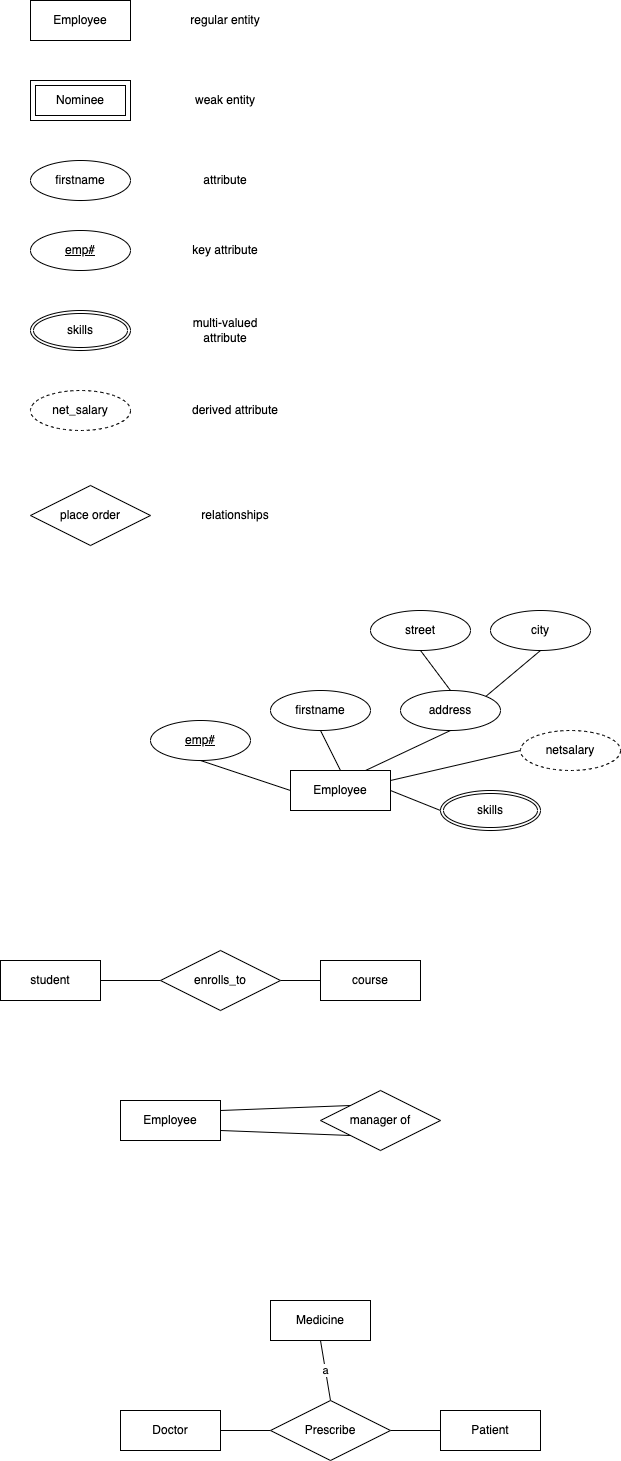

The diagram above was exported from draw.io. Its source (the exported page's mxGraphModel, read from the mxfile embedded in the PNG):
<mxGraphModel dx="958" dy="589" grid="1" gridSize="10" guides="1" tooltips="1" connect="1" arrows="1" fold="1" page="1" pageScale="1" pageWidth="827" pageHeight="1169" math="0" shadow="0">
  <root>
    <mxCell id="0" />
    <mxCell id="1" parent="0" />
    <mxCell id="2" value="Employee" style="whiteSpace=wrap;html=1;align=center;" vertex="1" parent="1">
      <mxGeometry x="130" y="70" width="100" height="40" as="geometry" />
    </mxCell>
    <mxCell id="3" value="regular entity" style="text;html=1;strokeColor=none;fillColor=none;align=center;verticalAlign=middle;whiteSpace=wrap;rounded=0;" vertex="1" parent="1">
      <mxGeometry x="270" y="75" width="110" height="30" as="geometry" />
    </mxCell>
    <mxCell id="4" value="Nominee" style="shape=ext;margin=3;double=1;whiteSpace=wrap;html=1;align=center;" vertex="1" parent="1">
      <mxGeometry x="130" y="150" width="100" height="40" as="geometry" />
    </mxCell>
    <mxCell id="5" value="weak entity" style="text;html=1;strokeColor=none;fillColor=none;align=center;verticalAlign=middle;whiteSpace=wrap;rounded=0;" vertex="1" parent="1">
      <mxGeometry x="270" y="155" width="110" height="30" as="geometry" />
    </mxCell>
    <mxCell id="6" value="firstname" style="ellipse;whiteSpace=wrap;html=1;align=center;" vertex="1" parent="1">
      <mxGeometry x="130" y="230" width="100" height="40" as="geometry" />
    </mxCell>
    <mxCell id="7" value="attribute" style="text;html=1;strokeColor=none;fillColor=none;align=center;verticalAlign=middle;whiteSpace=wrap;rounded=0;" vertex="1" parent="1">
      <mxGeometry x="270" y="235" width="110" height="30" as="geometry" />
    </mxCell>
    <mxCell id="8" value="emp#" style="ellipse;whiteSpace=wrap;html=1;align=center;fontStyle=4;" vertex="1" parent="1">
      <mxGeometry x="130" y="300" width="100" height="40" as="geometry" />
    </mxCell>
    <mxCell id="9" value="key attribute" style="text;html=1;strokeColor=none;fillColor=none;align=center;verticalAlign=middle;whiteSpace=wrap;rounded=0;" vertex="1" parent="1">
      <mxGeometry x="270" y="305" width="110" height="30" as="geometry" />
    </mxCell>
    <mxCell id="10" value="skills" style="ellipse;shape=doubleEllipse;margin=3;whiteSpace=wrap;html=1;align=center;" vertex="1" parent="1">
      <mxGeometry x="130" y="380" width="100" height="40" as="geometry" />
    </mxCell>
    <mxCell id="11" value="multi-valued&lt;br&gt;attribute" style="text;html=1;strokeColor=none;fillColor=none;align=center;verticalAlign=middle;whiteSpace=wrap;rounded=0;" vertex="1" parent="1">
      <mxGeometry x="270" y="385" width="110" height="30" as="geometry" />
    </mxCell>
    <mxCell id="12" value="net_salary" style="ellipse;whiteSpace=wrap;html=1;align=center;dashed=1;" vertex="1" parent="1">
      <mxGeometry x="130" y="460" width="100" height="40" as="geometry" />
    </mxCell>
    <mxCell id="13" value="derived attribute" style="text;html=1;strokeColor=none;fillColor=none;align=center;verticalAlign=middle;whiteSpace=wrap;rounded=0;" vertex="1" parent="1">
      <mxGeometry x="280" y="465" width="110" height="30" as="geometry" />
    </mxCell>
    <mxCell id="14" value="place order" style="shape=rhombus;perimeter=rhombusPerimeter;whiteSpace=wrap;html=1;align=center;" vertex="1" parent="1">
      <mxGeometry x="130" y="555" width="120" height="60" as="geometry" />
    </mxCell>
    <mxCell id="15" value="relationships" style="text;html=1;strokeColor=none;fillColor=none;align=center;verticalAlign=middle;whiteSpace=wrap;rounded=0;" vertex="1" parent="1">
      <mxGeometry x="280" y="570" width="110" height="30" as="geometry" />
    </mxCell>
    <mxCell id="28" style="edgeStyle=none;html=1;exitX=1;exitY=0.5;exitDx=0;exitDy=0;entryX=0;entryY=0.5;entryDx=0;entryDy=0;endArrow=none;endFill=0;" edge="1" parent="1" source="16" target="27">
      <mxGeometry relative="1" as="geometry" />
    </mxCell>
    <mxCell id="30" style="edgeStyle=none;html=1;exitX=1;exitY=0.25;exitDx=0;exitDy=0;entryX=0;entryY=0.5;entryDx=0;entryDy=0;endArrow=none;endFill=0;" edge="1" parent="1" source="16" target="29">
      <mxGeometry relative="1" as="geometry" />
    </mxCell>
    <mxCell id="16" value="Employee" style="whiteSpace=wrap;html=1;align=center;" vertex="1" parent="1">
      <mxGeometry x="390" y="840" width="100" height="40" as="geometry" />
    </mxCell>
    <mxCell id="18" style="edgeStyle=none;html=1;exitX=0.5;exitY=1;exitDx=0;exitDy=0;entryX=0;entryY=0.5;entryDx=0;entryDy=0;endArrow=none;endFill=0;" edge="1" parent="1" source="17" target="16">
      <mxGeometry relative="1" as="geometry" />
    </mxCell>
    <mxCell id="17" value="emp#" style="ellipse;whiteSpace=wrap;html=1;align=center;fontStyle=4;" vertex="1" parent="1">
      <mxGeometry x="250" y="790" width="100" height="40" as="geometry" />
    </mxCell>
    <mxCell id="20" style="edgeStyle=none;html=1;exitX=0.5;exitY=1;exitDx=0;exitDy=0;entryX=0.5;entryY=0;entryDx=0;entryDy=0;endArrow=none;endFill=0;" edge="1" parent="1" source="19" target="16">
      <mxGeometry relative="1" as="geometry" />
    </mxCell>
    <mxCell id="19" value="firstname" style="ellipse;whiteSpace=wrap;html=1;align=center;" vertex="1" parent="1">
      <mxGeometry x="370" y="760" width="100" height="40" as="geometry" />
    </mxCell>
    <mxCell id="22" style="edgeStyle=none;html=1;exitX=0.5;exitY=1;exitDx=0;exitDy=0;entryX=0.75;entryY=0;entryDx=0;entryDy=0;endArrow=none;endFill=0;" edge="1" parent="1" source="21" target="16">
      <mxGeometry relative="1" as="geometry" />
    </mxCell>
    <mxCell id="21" value="address" style="ellipse;whiteSpace=wrap;html=1;align=center;" vertex="1" parent="1">
      <mxGeometry x="500" y="760" width="100" height="40" as="geometry" />
    </mxCell>
    <mxCell id="24" style="edgeStyle=none;html=1;exitX=0.5;exitY=1;exitDx=0;exitDy=0;entryX=0.5;entryY=0;entryDx=0;entryDy=0;endArrow=none;endFill=0;" edge="1" parent="1" source="23" target="21">
      <mxGeometry relative="1" as="geometry" />
    </mxCell>
    <mxCell id="23" value="street" style="ellipse;whiteSpace=wrap;html=1;align=center;" vertex="1" parent="1">
      <mxGeometry x="470" y="680" width="100" height="40" as="geometry" />
    </mxCell>
    <mxCell id="26" style="edgeStyle=none;html=1;exitX=0.5;exitY=1;exitDx=0;exitDy=0;entryX=1;entryY=0;entryDx=0;entryDy=0;endArrow=none;endFill=0;" edge="1" parent="1" source="25" target="21">
      <mxGeometry relative="1" as="geometry" />
    </mxCell>
    <mxCell id="25" value="city" style="ellipse;whiteSpace=wrap;html=1;align=center;" vertex="1" parent="1">
      <mxGeometry x="590" y="680" width="100" height="40" as="geometry" />
    </mxCell>
    <mxCell id="27" value="skills" style="ellipse;shape=doubleEllipse;margin=3;whiteSpace=wrap;html=1;align=center;" vertex="1" parent="1">
      <mxGeometry x="540" y="860" width="100" height="40" as="geometry" />
    </mxCell>
    <mxCell id="29" value="netsalary" style="ellipse;whiteSpace=wrap;html=1;align=center;dashed=1;" vertex="1" parent="1">
      <mxGeometry x="620" y="800" width="100" height="40" as="geometry" />
    </mxCell>
    <mxCell id="34" style="edgeStyle=none;html=1;exitX=1;exitY=0.5;exitDx=0;exitDy=0;entryX=0;entryY=0.5;entryDx=0;entryDy=0;endArrow=none;endFill=0;" edge="1" parent="1" source="31" target="33">
      <mxGeometry relative="1" as="geometry" />
    </mxCell>
    <mxCell id="31" value="student" style="whiteSpace=wrap;html=1;align=center;" vertex="1" parent="1">
      <mxGeometry x="100" y="1030" width="100" height="40" as="geometry" />
    </mxCell>
    <mxCell id="32" value="course" style="whiteSpace=wrap;html=1;align=center;" vertex="1" parent="1">
      <mxGeometry x="420" y="1030" width="100" height="40" as="geometry" />
    </mxCell>
    <mxCell id="35" style="edgeStyle=none;html=1;exitX=1;exitY=0.5;exitDx=0;exitDy=0;entryX=0;entryY=0.5;entryDx=0;entryDy=0;endArrow=none;endFill=0;" edge="1" parent="1" source="33" target="32">
      <mxGeometry relative="1" as="geometry" />
    </mxCell>
    <mxCell id="33" value="enrolls_to" style="shape=rhombus;perimeter=rhombusPerimeter;whiteSpace=wrap;html=1;align=center;" vertex="1" parent="1">
      <mxGeometry x="260" y="1020" width="120" height="60" as="geometry" />
    </mxCell>
    <mxCell id="38" style="edgeStyle=none;html=1;exitX=1;exitY=0.75;exitDx=0;exitDy=0;entryX=0;entryY=1;entryDx=0;entryDy=0;endArrow=none;endFill=0;" edge="1" parent="1" source="36" target="37">
      <mxGeometry relative="1" as="geometry" />
    </mxCell>
    <mxCell id="36" value="Employee" style="whiteSpace=wrap;html=1;align=center;" vertex="1" parent="1">
      <mxGeometry x="220" y="1170" width="100" height="40" as="geometry" />
    </mxCell>
    <mxCell id="39" style="edgeStyle=none;html=1;exitX=0;exitY=0;exitDx=0;exitDy=0;endArrow=none;endFill=0;entryX=1;entryY=0.25;entryDx=0;entryDy=0;" edge="1" parent="1" source="37" target="36">
      <mxGeometry relative="1" as="geometry">
        <mxPoint x="330" y="1175" as="targetPoint" />
      </mxGeometry>
    </mxCell>
    <mxCell id="37" value="manager of" style="shape=rhombus;perimeter=rhombusPerimeter;whiteSpace=wrap;html=1;align=center;" vertex="1" parent="1">
      <mxGeometry x="420" y="1160" width="120" height="60" as="geometry" />
    </mxCell>
    <mxCell id="40" value="Medicine" style="whiteSpace=wrap;html=1;align=center;" vertex="1" parent="1">
      <mxGeometry x="370" y="1370" width="100" height="40" as="geometry" />
    </mxCell>
    <mxCell id="44" style="edgeStyle=none;html=1;exitX=1;exitY=0.5;exitDx=0;exitDy=0;entryX=0;entryY=0.5;entryDx=0;entryDy=0;endArrow=none;endFill=0;" edge="1" parent="1" source="41" target="43">
      <mxGeometry relative="1" as="geometry" />
    </mxCell>
    <mxCell id="41" value="Doctor" style="whiteSpace=wrap;html=1;align=center;" vertex="1" parent="1">
      <mxGeometry x="220" y="1480" width="100" height="40" as="geometry" />
    </mxCell>
    <mxCell id="42" value="Patient" style="whiteSpace=wrap;html=1;align=center;" vertex="1" parent="1">
      <mxGeometry x="540" y="1480" width="100" height="40" as="geometry" />
    </mxCell>
    <mxCell id="45" style="edgeStyle=none;html=1;exitX=1;exitY=0.5;exitDx=0;exitDy=0;entryX=0;entryY=0.5;entryDx=0;entryDy=0;endArrow=none;endFill=0;" edge="1" parent="1" source="43" target="42">
      <mxGeometry relative="1" as="geometry" />
    </mxCell>
    <mxCell id="46" value="a" style="edgeStyle=none;html=1;exitX=0.5;exitY=1;exitDx=0;exitDy=0;endArrow=none;endFill=0;entryX=0.5;entryY=0;entryDx=0;entryDy=0;" edge="1" parent="1" source="40" target="43">
      <mxGeometry relative="1" as="geometry">
        <mxPoint x="490" y="1460" as="targetPoint" />
      </mxGeometry>
    </mxCell>
    <mxCell id="43" value="Prescribe" style="shape=rhombus;perimeter=rhombusPerimeter;whiteSpace=wrap;html=1;align=center;" vertex="1" parent="1">
      <mxGeometry x="370" y="1470" width="120" height="60" as="geometry" />
    </mxCell>
  </root>
</mxGraphModel>